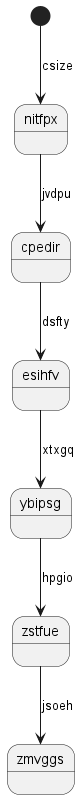

The diagram above was rendered by PlantUML. Its source (embedded in the PNG):
@startuml
state nitfpx
[*] --> nitfpx : csize
nitfpx --> cpedir : jvdpu
cpedir --> esihfv : dsfty
esihfv --> ybipsg : xtxgq
ybipsg --> zstfue : hpgio
zstfue --> zmvggs : jsoeh
@enduml